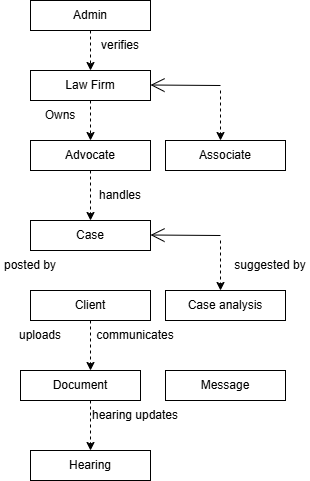

The diagram above was exported from draw.io. Its source (the exported page's mxGraphModel, read from the mxfile embedded in the PNG):
<mxGraphModel dx="749" dy="441" grid="1" gridSize="10" guides="1" tooltips="1" connect="1" arrows="1" fold="1" page="1" pageScale="1" pageWidth="850" pageHeight="1100" math="0" shadow="0">
  <root>
    <mxCell id="0" />
    <mxCell id="1" parent="0" />
    <mxCell id="Gdc8QYC7gdjjOgySbAva-1" parent="1" style="rounded=0;whiteSpace=wrap;html=1;" value="Admin" vertex="1">
      <mxGeometry height="30" width="120" x="290" y="30" as="geometry" />
    </mxCell>
    <mxCell id="Gdc8QYC7gdjjOgySbAva-3" edge="1" parent="1" style="html=1;labelBackgroundColor=#ffffff;startArrow=none;startFill=0;startSize=6;endArrow=classic;endFill=1;endSize=6;jettySize=auto;orthogonalLoop=1;strokeWidth=1;dashed=1;fontSize=14;rounded=0;" value="">
      <mxGeometry height="60" relative="1" width="60" as="geometry">
        <mxPoint x="350" y="60" as="sourcePoint" />
        <mxPoint x="350" y="100" as="targetPoint" />
      </mxGeometry>
    </mxCell>
    <mxCell id="Gdc8QYC7gdjjOgySbAva-4" parent="1" style="text;html=1;whiteSpace=wrap;strokeColor=none;fillColor=none;align=center;verticalAlign=middle;rounded=0;" value="verifies" vertex="1">
      <mxGeometry height="30" width="60" x="350" y="60" as="geometry" />
    </mxCell>
    <mxCell id="Gdc8QYC7gdjjOgySbAva-5" parent="1" style="rounded=0;whiteSpace=wrap;html=1;" value="Law Firm" vertex="1">
      <mxGeometry height="30" width="120" x="290" y="100" as="geometry" />
    </mxCell>
    <mxCell id="Gdc8QYC7gdjjOgySbAva-6" edge="1" parent="1" style="endArrow=open;endFill=1;endSize=12;html=1;rounded=0;entryX=1;entryY=0.25;entryDx=0;entryDy=0;" value="">
      <mxGeometry relative="1" width="160" as="geometry">
        <mxPoint x="480" y="115" as="sourcePoint" />
        <mxPoint x="410" y="114.5" as="targetPoint" />
      </mxGeometry>
    </mxCell>
    <mxCell id="Gdc8QYC7gdjjOgySbAva-10" edge="1" parent="1" style="html=1;labelBackgroundColor=#ffffff;startArrow=none;startFill=0;startSize=6;endArrow=classic;endFill=1;endSize=6;jettySize=auto;orthogonalLoop=1;strokeWidth=1;dashed=1;fontSize=14;rounded=0;" value="">
      <mxGeometry height="60" relative="1" width="60" as="geometry">
        <mxPoint x="480" y="120" as="sourcePoint" />
        <mxPoint x="480" y="170" as="targetPoint" />
      </mxGeometry>
    </mxCell>
    <mxCell id="Gdc8QYC7gdjjOgySbAva-11" parent="1" style="rounded=0;whiteSpace=wrap;html=1;" value="Associate" vertex="1">
      <mxGeometry height="30" width="120" x="425" y="170" as="geometry" />
    </mxCell>
    <mxCell id="Gdc8QYC7gdjjOgySbAva-12" edge="1" parent="1" style="html=1;labelBackgroundColor=#ffffff;startArrow=none;startFill=0;startSize=6;endArrow=classic;endFill=1;endSize=6;jettySize=auto;orthogonalLoop=1;strokeWidth=1;dashed=1;fontSize=14;rounded=0;entryX=0.5;entryY=0;entryDx=0;entryDy=0;" target="Gdc8QYC7gdjjOgySbAva-13" value="">
      <mxGeometry height="60" relative="1" width="60" as="geometry">
        <mxPoint x="350" y="130" as="sourcePoint" />
        <mxPoint x="350" y="180" as="targetPoint" />
      </mxGeometry>
    </mxCell>
    <mxCell id="Gdc8QYC7gdjjOgySbAva-13" parent="1" style="rounded=0;whiteSpace=wrap;html=1;" value="Advocate" vertex="1">
      <mxGeometry height="30" width="120" x="290" y="170" as="geometry" />
    </mxCell>
    <mxCell id="Gdc8QYC7gdjjOgySbAva-14" parent="1" style="text;html=1;whiteSpace=wrap;strokeColor=none;fillColor=none;align=center;verticalAlign=middle;rounded=0;" value="Owns" vertex="1">
      <mxGeometry height="30" width="60" x="290" y="130" as="geometry" />
    </mxCell>
    <mxCell id="Gdc8QYC7gdjjOgySbAva-15" edge="1" parent="1" style="html=1;labelBackgroundColor=#ffffff;startArrow=none;startFill=0;startSize=6;endArrow=classic;endFill=1;endSize=6;jettySize=auto;orthogonalLoop=1;strokeWidth=1;dashed=1;fontSize=14;rounded=0;" value="">
      <mxGeometry height="60" relative="1" width="60" as="geometry">
        <mxPoint x="350" y="200" as="sourcePoint" />
        <mxPoint x="350" y="250" as="targetPoint" />
      </mxGeometry>
    </mxCell>
    <mxCell id="Gdc8QYC7gdjjOgySbAva-16" parent="1" style="text;html=1;whiteSpace=wrap;strokeColor=none;fillColor=none;align=center;verticalAlign=middle;rounded=0;" value="handles" vertex="1">
      <mxGeometry height="30" width="60" x="350" y="210" as="geometry" />
    </mxCell>
    <mxCell id="Gdc8QYC7gdjjOgySbAva-18" parent="1" style="rounded=0;whiteSpace=wrap;html=1;" value="Case" vertex="1">
      <mxGeometry height="30" width="120" x="290" y="250" as="geometry" />
    </mxCell>
    <mxCell id="Gdc8QYC7gdjjOgySbAva-19" edge="1" parent="1" style="endArrow=open;endFill=1;endSize=12;html=1;rounded=0;entryX=1;entryY=0.25;entryDx=0;entryDy=0;" value="">
      <mxGeometry relative="1" width="160" as="geometry">
        <mxPoint x="480" y="265" as="sourcePoint" />
        <mxPoint x="410" y="264.5" as="targetPoint" />
      </mxGeometry>
    </mxCell>
    <mxCell id="Gdc8QYC7gdjjOgySbAva-20" edge="1" parent="1" style="html=1;labelBackgroundColor=#ffffff;startArrow=none;startFill=0;startSize=6;endArrow=classic;endFill=1;endSize=6;jettySize=auto;orthogonalLoop=1;strokeWidth=1;dashed=1;fontSize=14;rounded=0;" value="">
      <mxGeometry height="60" relative="1" width="60" as="geometry">
        <Array as="points">
          <mxPoint x="480" y="280" />
        </Array>
        <mxPoint x="480" y="270" as="sourcePoint" />
        <mxPoint x="480" y="320" as="targetPoint" />
      </mxGeometry>
    </mxCell>
    <mxCell id="Gdc8QYC7gdjjOgySbAva-21" parent="1" style="rounded=0;whiteSpace=wrap;html=1;" value="Client" vertex="1">
      <mxGeometry height="30" width="120" x="290" y="320" as="geometry" />
    </mxCell>
    <mxCell id="Gdc8QYC7gdjjOgySbAva-22" parent="1" style="rounded=0;whiteSpace=wrap;html=1;" value="Case analysis" vertex="1">
      <mxGeometry height="30" width="120" x="425" y="320" as="geometry" />
    </mxCell>
    <mxCell id="Gdc8QYC7gdjjOgySbAva-23" edge="1" parent="1" style="html=1;labelBackgroundColor=#ffffff;startArrow=none;startFill=0;startSize=6;endArrow=classic;endFill=1;endSize=6;jettySize=auto;orthogonalLoop=1;strokeWidth=1;dashed=1;fontSize=14;rounded=0;" value="">
      <mxGeometry height="60" relative="1" width="60" as="geometry">
        <mxPoint x="350" y="350" as="sourcePoint" />
        <mxPoint x="350" y="400" as="targetPoint" />
      </mxGeometry>
    </mxCell>
    <mxCell id="Gdc8QYC7gdjjOgySbAva-24" parent="1" style="rounded=0;whiteSpace=wrap;html=1;" value="Document" vertex="1">
      <mxGeometry height="30" width="120" x="280" y="400" as="geometry" />
    </mxCell>
    <mxCell id="Gdc8QYC7gdjjOgySbAva-25" parent="1" style="rounded=0;whiteSpace=wrap;html=1;" value="Message" vertex="1">
      <mxGeometry height="30" width="120" x="425" y="400" as="geometry" />
    </mxCell>
    <mxCell id="Gdc8QYC7gdjjOgySbAva-26" edge="1" parent="1" style="html=1;labelBackgroundColor=#ffffff;startArrow=none;startFill=0;startSize=6;endArrow=classic;endFill=1;endSize=6;jettySize=auto;orthogonalLoop=1;strokeWidth=1;dashed=1;fontSize=14;rounded=0;" value="">
      <mxGeometry height="60" relative="1" width="60" as="geometry">
        <mxPoint x="350" y="430" as="sourcePoint" />
        <mxPoint x="350" y="480" as="targetPoint" />
      </mxGeometry>
    </mxCell>
    <mxCell id="Gdc8QYC7gdjjOgySbAva-27" parent="1" style="rounded=0;whiteSpace=wrap;html=1;" value="Hearing" vertex="1">
      <mxGeometry height="30" width="120" x="290" y="480" as="geometry" />
    </mxCell>
    <mxCell id="Gdc8QYC7gdjjOgySbAva-28" parent="1" style="text;html=1;whiteSpace=wrap;strokeColor=none;fillColor=none;align=center;verticalAlign=middle;rounded=0;" value="posted by" vertex="1">
      <mxGeometry height="30" width="60" x="260" y="280" as="geometry" />
    </mxCell>
    <mxCell id="Gdc8QYC7gdjjOgySbAva-29" parent="1" style="text;html=1;whiteSpace=wrap;strokeColor=none;fillColor=none;align=center;verticalAlign=middle;rounded=0;" value="suggested by" vertex="1">
      <mxGeometry height="30" width="80" x="490" y="280" as="geometry" />
    </mxCell>
    <mxCell id="Gdc8QYC7gdjjOgySbAva-30" parent="1" style="text;html=1;whiteSpace=wrap;strokeColor=none;fillColor=none;align=center;verticalAlign=middle;rounded=0;" value="uploads" vertex="1">
      <mxGeometry height="30" width="60" x="270" y="350" as="geometry" />
    </mxCell>
    <mxCell id="Gdc8QYC7gdjjOgySbAva-31" parent="1" style="text;html=1;whiteSpace=wrap;strokeColor=none;fillColor=none;align=center;verticalAlign=middle;rounded=0;" value="communicates" vertex="1">
      <mxGeometry height="30" width="60" x="365" y="350" as="geometry" />
    </mxCell>
    <mxCell id="Gdc8QYC7gdjjOgySbAva-32" parent="1" style="text;html=1;whiteSpace=wrap;strokeColor=none;fillColor=none;align=center;verticalAlign=middle;rounded=0;" value="hearing updates" vertex="1">
      <mxGeometry height="30" width="90" x="350" y="430" as="geometry" />
    </mxCell>
  </root>
</mxGraphModel>